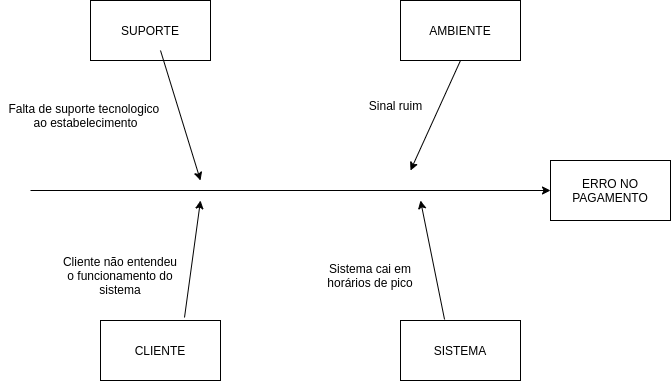

The diagram above was exported from draw.io. Its source (the exported page's mxGraphModel, read from the mxfile embedded in the PNG):
<mxGraphModel dx="1115" dy="695" grid="1" gridSize="10" guides="1" tooltips="1" connect="1" arrows="1" fold="1" page="1" pageScale="1" pageWidth="827" pageHeight="1169" math="0" shadow="0">
  <root>
    <mxCell id="0" />
    <mxCell id="1" parent="0" />
    <mxCell id="MmxPHVnRXjDyPTMsbazC-1" value="ERRO NO PAGAMENTO" style="rounded=0;whiteSpace=wrap;html=1;" vertex="1" parent="1">
      <mxGeometry x="620" y="310" width="120" height="60" as="geometry" />
    </mxCell>
    <mxCell id="MmxPHVnRXjDyPTMsbazC-2" value="" style="endArrow=classic;html=1;entryX=0;entryY=0.5;entryDx=0;entryDy=0;" edge="1" parent="1" target="MmxPHVnRXjDyPTMsbazC-1">
      <mxGeometry width="50" height="50" relative="1" as="geometry">
        <mxPoint x="100" y="340" as="sourcePoint" />
        <mxPoint x="440" y="350" as="targetPoint" />
      </mxGeometry>
    </mxCell>
    <mxCell id="MmxPHVnRXjDyPTMsbazC-3" value="SISTEMA" style="rounded=0;whiteSpace=wrap;html=1;" vertex="1" parent="1">
      <mxGeometry x="470" y="470" width="120" height="60" as="geometry" />
    </mxCell>
    <mxCell id="MmxPHVnRXjDyPTMsbazC-4" value="AMBIENTE" style="rounded=0;whiteSpace=wrap;html=1;" vertex="1" parent="1">
      <mxGeometry x="470" y="150" width="120" height="60" as="geometry" />
    </mxCell>
    <mxCell id="MmxPHVnRXjDyPTMsbazC-5" value="SUPORTE" style="rounded=0;whiteSpace=wrap;html=1;" vertex="1" parent="1">
      <mxGeometry x="160" y="150" width="120" height="60" as="geometry" />
    </mxCell>
    <mxCell id="MmxPHVnRXjDyPTMsbazC-6" value="CLIENTE" style="rounded=0;whiteSpace=wrap;html=1;" vertex="1" parent="1">
      <mxGeometry x="170" y="470" width="120" height="60" as="geometry" />
    </mxCell>
    <mxCell id="MmxPHVnRXjDyPTMsbazC-8" value="" style="endArrow=classic;html=1;exitX=0.367;exitY=-0.017;exitDx=0;exitDy=0;exitPerimeter=0;" edge="1" parent="1" source="MmxPHVnRXjDyPTMsbazC-3">
      <mxGeometry width="50" height="50" relative="1" as="geometry">
        <mxPoint x="510" y="460" as="sourcePoint" />
        <mxPoint x="490" y="350" as="targetPoint" />
      </mxGeometry>
    </mxCell>
    <mxCell id="MmxPHVnRXjDyPTMsbazC-9" value="" style="endArrow=classic;html=1;exitX=0.7;exitY=-0.05;exitDx=0;exitDy=0;exitPerimeter=0;" edge="1" parent="1" source="MmxPHVnRXjDyPTMsbazC-6">
      <mxGeometry width="50" height="50" relative="1" as="geometry">
        <mxPoint x="250" y="460" as="sourcePoint" />
        <mxPoint x="270" y="350" as="targetPoint" />
      </mxGeometry>
    </mxCell>
    <mxCell id="MmxPHVnRXjDyPTMsbazC-11" value="" style="endArrow=classic;html=1;exitX=0.5;exitY=1;exitDx=0;exitDy=0;" edge="1" parent="1" source="MmxPHVnRXjDyPTMsbazC-4">
      <mxGeometry width="50" height="50" relative="1" as="geometry">
        <mxPoint x="390" y="400" as="sourcePoint" />
        <mxPoint x="480" y="320" as="targetPoint" />
      </mxGeometry>
    </mxCell>
    <mxCell id="MmxPHVnRXjDyPTMsbazC-12" value="" style="endArrow=classic;html=1;exitX=0.5;exitY=1;exitDx=0;exitDy=0;" edge="1" parent="1">
      <mxGeometry width="50" height="50" relative="1" as="geometry">
        <mxPoint x="230" y="200" as="sourcePoint" />
        <mxPoint x="270" y="330" as="targetPoint" />
      </mxGeometry>
    </mxCell>
    <mxCell id="MmxPHVnRXjDyPTMsbazC-13" value="Falta de suporte tecnologico &lt;br&gt;ao estabelecimento" style="text;html=1;align=center;verticalAlign=middle;resizable=0;points=[];autosize=1;" vertex="1" parent="1">
      <mxGeometry x="70" y="250" width="170" height="30" as="geometry" />
    </mxCell>
    <mxCell id="MmxPHVnRXjDyPTMsbazC-15" value="Sinal ruim" style="text;html=1;align=center;verticalAlign=middle;resizable=0;points=[];autosize=1;" vertex="1" parent="1">
      <mxGeometry x="430" y="245" width="70" height="20" as="geometry" />
    </mxCell>
    <mxCell id="MmxPHVnRXjDyPTMsbazC-16" value="Sistema cai em horários de pico" style="text;html=1;strokeColor=none;fillColor=none;align=center;verticalAlign=middle;whiteSpace=wrap;rounded=0;" vertex="1" parent="1">
      <mxGeometry x="380" y="400" width="120" height="50" as="geometry" />
    </mxCell>
    <mxCell id="MmxPHVnRXjDyPTMsbazC-17" value="Cliente não entendeu o funcionamento do sistema" style="text;html=1;strokeColor=none;fillColor=none;align=center;verticalAlign=middle;whiteSpace=wrap;rounded=0;" vertex="1" parent="1">
      <mxGeometry x="130" y="400" width="120" height="50" as="geometry" />
    </mxCell>
  </root>
</mxGraphModel>